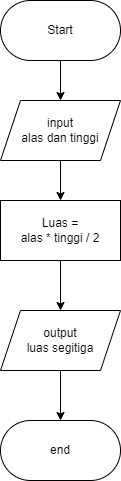

The diagram above was exported from draw.io. Its source (the exported page's mxGraphModel, read from the mxfile embedded in the PNG):
<mxGraphModel dx="794" dy="448" grid="1" gridSize="10" guides="1" tooltips="1" connect="1" arrows="1" fold="1" page="1" pageScale="1" pageWidth="827" pageHeight="1169" math="0" shadow="0">
  <root>
    <mxCell id="WIyWlLk6GJQsqaUBKTNV-0" />
    <mxCell id="WIyWlLk6GJQsqaUBKTNV-1" parent="WIyWlLk6GJQsqaUBKTNV-0" />
    <mxCell id="SCYPyqATojPUAxTvtrOn-4" style="edgeStyle=orthogonalEdgeStyle;rounded=0;orthogonalLoop=1;jettySize=auto;html=1;exitX=0.5;exitY=1;exitDx=0;exitDy=0;entryX=0.5;entryY=0;entryDx=0;entryDy=0;" edge="1" parent="WIyWlLk6GJQsqaUBKTNV-1" source="SCYPyqATojPUAxTvtrOn-1" target="SCYPyqATojPUAxTvtrOn-2">
      <mxGeometry relative="1" as="geometry" />
    </mxCell>
    <mxCell id="SCYPyqATojPUAxTvtrOn-1" value="Start" style="rounded=1;whiteSpace=wrap;html=1;arcSize=50;" vertex="1" parent="WIyWlLk6GJQsqaUBKTNV-1">
      <mxGeometry x="340" y="40" width="120" height="60" as="geometry" />
    </mxCell>
    <mxCell id="SCYPyqATojPUAxTvtrOn-5" style="edgeStyle=orthogonalEdgeStyle;rounded=0;orthogonalLoop=1;jettySize=auto;html=1;exitX=0.5;exitY=1;exitDx=0;exitDy=0;entryX=0.5;entryY=0;entryDx=0;entryDy=0;" edge="1" parent="WIyWlLk6GJQsqaUBKTNV-1" source="SCYPyqATojPUAxTvtrOn-2" target="SCYPyqATojPUAxTvtrOn-3">
      <mxGeometry relative="1" as="geometry" />
    </mxCell>
    <mxCell id="SCYPyqATojPUAxTvtrOn-2" value="input&lt;br&gt;alas dan tinggi" style="shape=parallelogram;perimeter=parallelogramPerimeter;whiteSpace=wrap;html=1;fixedSize=1;" vertex="1" parent="WIyWlLk6GJQsqaUBKTNV-1">
      <mxGeometry x="340" y="140" width="120" height="60" as="geometry" />
    </mxCell>
    <mxCell id="SCYPyqATojPUAxTvtrOn-7" style="edgeStyle=orthogonalEdgeStyle;rounded=0;orthogonalLoop=1;jettySize=auto;html=1;exitX=0.5;exitY=1;exitDx=0;exitDy=0;entryX=0.5;entryY=0;entryDx=0;entryDy=0;" edge="1" parent="WIyWlLk6GJQsqaUBKTNV-1" source="SCYPyqATojPUAxTvtrOn-3" target="SCYPyqATojPUAxTvtrOn-6">
      <mxGeometry relative="1" as="geometry" />
    </mxCell>
    <mxCell id="SCYPyqATojPUAxTvtrOn-3" value="Luas = &lt;br&gt;alas * tinggi / 2" style="rounded=0;whiteSpace=wrap;html=1;" vertex="1" parent="WIyWlLk6GJQsqaUBKTNV-1">
      <mxGeometry x="340" y="240" width="120" height="60" as="geometry" />
    </mxCell>
    <mxCell id="SCYPyqATojPUAxTvtrOn-9" style="edgeStyle=orthogonalEdgeStyle;rounded=0;orthogonalLoop=1;jettySize=auto;html=1;exitX=0.5;exitY=1;exitDx=0;exitDy=0;entryX=0.5;entryY=0;entryDx=0;entryDy=0;" edge="1" parent="WIyWlLk6GJQsqaUBKTNV-1" source="SCYPyqATojPUAxTvtrOn-6" target="SCYPyqATojPUAxTvtrOn-8">
      <mxGeometry relative="1" as="geometry" />
    </mxCell>
    <mxCell id="SCYPyqATojPUAxTvtrOn-6" value="output&lt;br&gt;luas segitiga" style="shape=parallelogram;perimeter=parallelogramPerimeter;whiteSpace=wrap;html=1;fixedSize=1;" vertex="1" parent="WIyWlLk6GJQsqaUBKTNV-1">
      <mxGeometry x="340" y="350" width="120" height="60" as="geometry" />
    </mxCell>
    <mxCell id="SCYPyqATojPUAxTvtrOn-8" value="end" style="rounded=1;whiteSpace=wrap;html=1;arcSize=50;" vertex="1" parent="WIyWlLk6GJQsqaUBKTNV-1">
      <mxGeometry x="340" y="460" width="120" height="60" as="geometry" />
    </mxCell>
  </root>
</mxGraphModel>